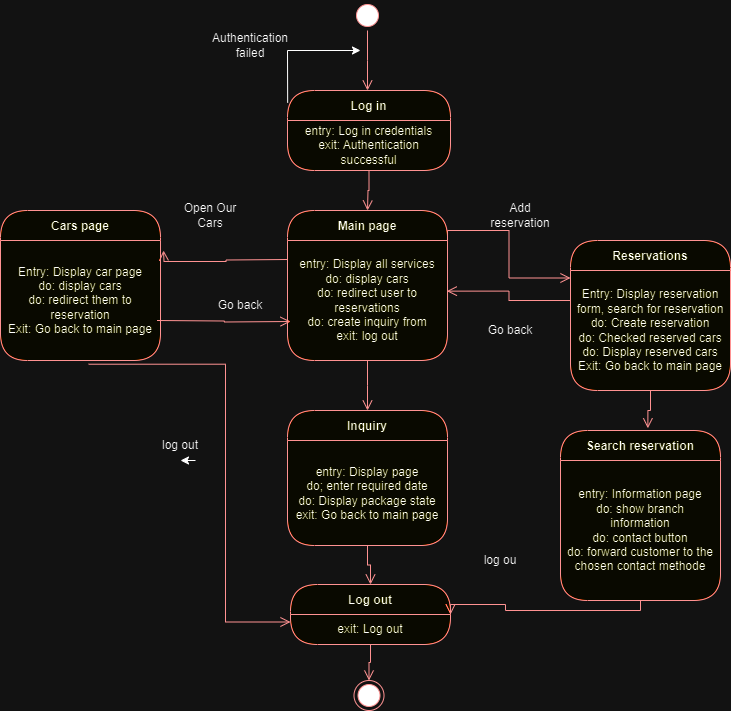

The diagram above was exported from draw.io. Its source (the exported page's mxGraphModel, read from the mxfile embedded in the PNG):
<mxGraphModel dx="1804" dy="657" grid="1" gridSize="10" guides="1" tooltips="1" connect="1" arrows="1" fold="1" page="1" pageScale="1" pageWidth="583" pageHeight="827" math="0" shadow="0">
  <root>
    <mxCell id="0" />
    <mxCell id="1" parent="0" />
    <mxCell id="CSqo6m-lbFWTA64fFOPr-1" value="" style="ellipse;html=1;shape=startState;fillColor=#000000;strokeColor=#ff0000;" parent="1" vertex="1">
      <mxGeometry x="262" width="30" height="30" as="geometry" />
    </mxCell>
    <mxCell id="CSqo6m-lbFWTA64fFOPr-2" value="" style="edgeStyle=orthogonalEdgeStyle;html=1;verticalAlign=bottom;endArrow=open;endSize=8;strokeColor=#ff0000;rounded=0;" parent="1" source="CSqo6m-lbFWTA64fFOPr-1" edge="1">
      <mxGeometry relative="1" as="geometry">
        <mxPoint x="277" y="90" as="targetPoint" />
      </mxGeometry>
    </mxCell>
    <mxCell id="CSqo6m-lbFWTA64fFOPr-3" value="Log in" style="swimlane;fontStyle=1;align=center;verticalAlign=middle;childLayout=stackLayout;horizontal=1;startSize=30;horizontalStack=0;resizeParent=0;resizeLast=1;container=0;fontColor=#000000;collapsible=0;rounded=1;arcSize=30;strokeColor=#ff0000;fillColor=#ffffc0;swimlaneFillColor=#ffffc0;dropTarget=0;" parent="1" vertex="1">
      <mxGeometry x="197" y="90" width="163" height="80" as="geometry" />
    </mxCell>
    <mxCell id="CSqo6m-lbFWTA64fFOPr-6" value="entry: Log in credentials&lt;br&gt;exit: Authentication successful" style="text;html=1;strokeColor=none;fillColor=none;align=center;verticalAlign=middle;spacingLeft=4;spacingRight=4;whiteSpace=wrap;overflow=hidden;rotatable=0;fontColor=#000000;" parent="CSqo6m-lbFWTA64fFOPr-3" vertex="1">
      <mxGeometry y="30" width="163" height="50" as="geometry" />
    </mxCell>
    <mxCell id="CSqo6m-lbFWTA64fFOPr-5" value="" style="edgeStyle=orthogonalEdgeStyle;html=1;verticalAlign=bottom;endArrow=open;endSize=8;strokeColor=#ff0000;rounded=0;" parent="1" source="CSqo6m-lbFWTA64fFOPr-3" edge="1">
      <mxGeometry relative="1" as="geometry">
        <mxPoint x="277" y="210" as="targetPoint" />
      </mxGeometry>
    </mxCell>
    <mxCell id="CSqo6m-lbFWTA64fFOPr-4" value="entry: Log in credentials&lt;br&gt;exit: Authentication successful" style="text;html=1;strokeColor=none;fillColor=none;align=center;verticalAlign=middle;spacingLeft=4;spacingRight=4;whiteSpace=wrap;overflow=hidden;rotatable=0;fontColor=#000000;" parent="1" vertex="1">
      <mxGeometry x="197" y="160" width="163" as="geometry" />
    </mxCell>
    <mxCell id="CSqo6m-lbFWTA64fFOPr-7" value="" style="endArrow=classic;html=1;rounded=0;exitX=0.001;exitY=0.153;exitDx=0;exitDy=0;exitPerimeter=0;" parent="1" source="CSqo6m-lbFWTA64fFOPr-3" edge="1">
      <mxGeometry width="50" height="50" relative="1" as="geometry">
        <mxPoint x="120" y="160" as="sourcePoint" />
        <mxPoint x="270" y="50" as="targetPoint" />
        <Array as="points">
          <mxPoint x="197" y="50" />
        </Array>
      </mxGeometry>
    </mxCell>
    <mxCell id="CSqo6m-lbFWTA64fFOPr-8" value="Authentication failed" style="text;html=1;strokeColor=none;fillColor=none;align=center;verticalAlign=middle;whiteSpace=wrap;rounded=0;" parent="1" vertex="1">
      <mxGeometry x="130" y="30" width="60" height="30" as="geometry" />
    </mxCell>
    <mxCell id="CSqo6m-lbFWTA64fFOPr-9" value="Main page" style="swimlane;fontStyle=1;align=center;verticalAlign=middle;childLayout=stackLayout;horizontal=1;startSize=30;horizontalStack=0;resizeParent=0;resizeLast=1;container=0;fontColor=#000000;collapsible=0;rounded=1;arcSize=30;strokeColor=#ff0000;fillColor=#ffffc0;swimlaneFillColor=#ffffc0;dropTarget=0;" parent="1" vertex="1">
      <mxGeometry x="197" y="210" width="160" height="150" as="geometry" />
    </mxCell>
    <mxCell id="CSqo6m-lbFWTA64fFOPr-10" value="entry: Display all services&lt;br&gt;do: display cars&lt;br&gt;do: redirect user to reservations&lt;br&gt;do: create inquiry from&lt;br&gt;exit: log out" style="text;html=1;strokeColor=none;fillColor=none;align=center;verticalAlign=middle;spacingLeft=4;spacingRight=4;whiteSpace=wrap;overflow=hidden;rotatable=0;fontColor=#000000;" parent="CSqo6m-lbFWTA64fFOPr-9" vertex="1">
      <mxGeometry y="30" width="160" height="120" as="geometry" />
    </mxCell>
    <mxCell id="CSqo6m-lbFWTA64fFOPr-11" value="" style="edgeStyle=orthogonalEdgeStyle;html=1;verticalAlign=bottom;endArrow=open;endSize=8;strokeColor=#ff0000;rounded=0;" parent="1" source="CSqo6m-lbFWTA64fFOPr-9" edge="1">
      <mxGeometry relative="1" as="geometry">
        <mxPoint x="277" y="410" as="targetPoint" />
      </mxGeometry>
    </mxCell>
    <mxCell id="CSqo6m-lbFWTA64fFOPr-12" value="Log out" style="swimlane;fontStyle=1;align=center;verticalAlign=middle;childLayout=stackLayout;horizontal=1;startSize=30;horizontalStack=0;resizeParent=0;resizeLast=1;container=0;fontColor=#000000;collapsible=0;rounded=1;arcSize=30;strokeColor=#ff0000;fillColor=#ffffc0;swimlaneFillColor=#ffffc0;dropTarget=0;" parent="1" vertex="1">
      <mxGeometry x="200" y="584" width="160" height="60" as="geometry" />
    </mxCell>
    <mxCell id="CSqo6m-lbFWTA64fFOPr-13" value="exit: Log out" style="text;html=1;strokeColor=none;fillColor=none;align=center;verticalAlign=middle;spacingLeft=4;spacingRight=4;whiteSpace=wrap;overflow=hidden;rotatable=0;fontColor=#000000;" parent="CSqo6m-lbFWTA64fFOPr-12" vertex="1">
      <mxGeometry y="30" width="160" height="30" as="geometry" />
    </mxCell>
    <mxCell id="CSqo6m-lbFWTA64fFOPr-14" value="" style="edgeStyle=orthogonalEdgeStyle;html=1;verticalAlign=bottom;endArrow=open;endSize=8;strokeColor=#ff0000;rounded=0;entryX=0.5;entryY=0;entryDx=0;entryDy=0;" parent="1" source="CSqo6m-lbFWTA64fFOPr-12" edge="1" target="CSqo6m-lbFWTA64fFOPr-15">
      <mxGeometry relative="1" as="geometry">
        <mxPoint x="280" y="530" as="targetPoint" />
      </mxGeometry>
    </mxCell>
    <mxCell id="CSqo6m-lbFWTA64fFOPr-15" value="" style="ellipse;html=1;shape=endState;fillColor=#000000;strokeColor=#ff0000;" parent="1" vertex="1">
      <mxGeometry x="263.5" y="680" width="30" height="30" as="geometry" />
    </mxCell>
    <mxCell id="CSqo6m-lbFWTA64fFOPr-16" value="Reservations" style="swimlane;fontStyle=1;align=center;verticalAlign=middle;childLayout=stackLayout;horizontal=1;startSize=30;horizontalStack=0;resizeParent=0;resizeLast=1;container=0;fontColor=#000000;collapsible=0;rounded=1;arcSize=30;strokeColor=#ff0000;fillColor=#ffffc0;swimlaneFillColor=#ffffc0;dropTarget=0;" parent="1" vertex="1">
      <mxGeometry x="480" y="240" width="160" height="150" as="geometry" />
    </mxCell>
    <mxCell id="CSqo6m-lbFWTA64fFOPr-17" value="Entry: Display reservation form, search for reservation&lt;br&gt;do: Create reservation&lt;br&gt;do: Checked reserved cars&lt;br&gt;do: Display reserved cars&lt;br&gt;Exit: Go back to main page" style="text;html=1;strokeColor=none;fillColor=none;align=center;verticalAlign=middle;spacingLeft=4;spacingRight=4;whiteSpace=wrap;overflow=hidden;rotatable=0;fontColor=#000000;" parent="CSqo6m-lbFWTA64fFOPr-16" vertex="1">
      <mxGeometry y="30" width="160" height="120" as="geometry" />
    </mxCell>
    <mxCell id="1t1ONSupXYb_rKIsh-Pm-6" value="Entry: Display order page&lt;br&gt;do: Entered required data&lt;br&gt;do: Add another&lt;br&gt;do: Save&lt;br&gt;Exit: Go back to main page" style="text;html=1;strokeColor=none;fillColor=none;align=center;verticalAlign=middle;spacingLeft=4;spacingRight=4;whiteSpace=wrap;overflow=hidden;rotatable=0;fontColor=#000000;" vertex="1" parent="CSqo6m-lbFWTA64fFOPr-16">
      <mxGeometry y="150" width="160" as="geometry" />
    </mxCell>
    <mxCell id="CSqo6m-lbFWTA64fFOPr-19" value="" style="edgeStyle=orthogonalEdgeStyle;html=1;verticalAlign=bottom;endArrow=open;endSize=8;strokeColor=#ff0000;rounded=0;exitX=1;exitY=0;exitDx=0;exitDy=0;entryX=0;entryY=0.25;entryDx=0;entryDy=0;" parent="1" source="CSqo6m-lbFWTA64fFOPr-10" target="CSqo6m-lbFWTA64fFOPr-16" edge="1">
      <mxGeometry relative="1" as="geometry">
        <mxPoint x="570" y="370" as="targetPoint" />
        <mxPoint x="570" y="310" as="sourcePoint" />
      </mxGeometry>
    </mxCell>
    <mxCell id="CSqo6m-lbFWTA64fFOPr-23" value="Add reservation" style="text;html=1;strokeColor=none;fillColor=none;align=center;verticalAlign=middle;whiteSpace=wrap;rounded=0;" parent="1" vertex="1">
      <mxGeometry x="400" y="200" width="60" height="30" as="geometry" />
    </mxCell>
    <mxCell id="CSqo6m-lbFWTA64fFOPr-24" value="" style="edgeStyle=orthogonalEdgeStyle;html=1;verticalAlign=bottom;endArrow=open;endSize=8;strokeColor=#ff0000;rounded=0;exitX=0;exitY=0.25;exitDx=0;exitDy=0;entryX=0.996;entryY=0.422;entryDx=0;entryDy=0;entryPerimeter=0;" parent="1" source="CSqo6m-lbFWTA64fFOPr-17" target="CSqo6m-lbFWTA64fFOPr-10" edge="1">
      <mxGeometry relative="1" as="geometry">
        <mxPoint x="570" y="500" as="targetPoint" />
        <mxPoint x="570" y="430" as="sourcePoint" />
      </mxGeometry>
    </mxCell>
    <mxCell id="CSqo6m-lbFWTA64fFOPr-25" value="Go back" style="text;html=1;strokeColor=none;fillColor=none;align=center;verticalAlign=middle;whiteSpace=wrap;rounded=0;" parent="1" vertex="1">
      <mxGeometry x="390" y="315" width="60" height="30" as="geometry" />
    </mxCell>
    <mxCell id="CSqo6m-lbFWTA64fFOPr-26" value="Inquiry" style="swimlane;fontStyle=1;align=center;verticalAlign=middle;childLayout=stackLayout;horizontal=1;startSize=30;horizontalStack=0;resizeParent=0;resizeLast=1;container=0;fontColor=#000000;collapsible=0;rounded=1;arcSize=30;strokeColor=#ff0000;fillColor=#ffffc0;swimlaneFillColor=#ffffc0;dropTarget=0;" parent="1" vertex="1">
      <mxGeometry x="197" y="410" width="160" height="135" as="geometry" />
    </mxCell>
    <mxCell id="CSqo6m-lbFWTA64fFOPr-27" value="entry: Display page&lt;br&gt;do; enter required date&lt;br&gt;do: Display package state&lt;br&gt;exit: Go back to main page" style="text;html=1;strokeColor=none;fillColor=none;align=center;verticalAlign=middle;spacingLeft=4;spacingRight=4;whiteSpace=wrap;overflow=hidden;rotatable=0;fontColor=#000000;" parent="CSqo6m-lbFWTA64fFOPr-26" vertex="1">
      <mxGeometry y="30" width="160" height="105" as="geometry" />
    </mxCell>
    <mxCell id="CSqo6m-lbFWTA64fFOPr-31" value="Open Our Cars" style="text;html=1;strokeColor=none;fillColor=none;align=center;verticalAlign=middle;whiteSpace=wrap;rounded=0;" parent="1" vertex="1">
      <mxGeometry x="90" y="200" width="60" height="30" as="geometry" />
    </mxCell>
    <mxCell id="CSqo6m-lbFWTA64fFOPr-32" value="Go back" style="text;html=1;strokeColor=none;fillColor=none;align=center;verticalAlign=middle;whiteSpace=wrap;rounded=0;" parent="1" vertex="1">
      <mxGeometry x="120" y="290" width="60" height="30" as="geometry" />
    </mxCell>
    <mxCell id="CSqo6m-lbFWTA64fFOPr-40" value="Search reservation" style="swimlane;fontStyle=1;align=center;verticalAlign=middle;childLayout=stackLayout;horizontal=1;startSize=30;horizontalStack=0;resizeParent=0;resizeLast=1;container=0;fontColor=#000000;collapsible=0;rounded=1;arcSize=30;strokeColor=#ff0000;fillColor=#ffffc0;swimlaneFillColor=#ffffc0;dropTarget=0;" parent="1" vertex="1">
      <mxGeometry x="470" y="430" width="160" height="170" as="geometry" />
    </mxCell>
    <mxCell id="CSqo6m-lbFWTA64fFOPr-41" value="entry: Information page&lt;br&gt;do: show branch information&lt;br&gt;do: contact button&lt;br&gt;do: forward customer to the chosen contact methode&lt;br&gt;" style="text;html=1;strokeColor=none;fillColor=none;align=center;verticalAlign=middle;spacingLeft=4;spacingRight=4;whiteSpace=wrap;overflow=hidden;rotatable=0;fontColor=#000000;" parent="CSqo6m-lbFWTA64fFOPr-40" vertex="1">
      <mxGeometry y="30" width="160" height="140" as="geometry" />
    </mxCell>
    <mxCell id="CSqo6m-lbFWTA64fFOPr-43" value="log ou" style="text;html=1;strokeColor=none;fillColor=none;align=center;verticalAlign=middle;whiteSpace=wrap;rounded=0;" parent="1" vertex="1">
      <mxGeometry x="380" y="545" width="60" height="30" as="geometry" />
    </mxCell>
    <mxCell id="CSqo6m-lbFWTA64fFOPr-47" value="" style="edgeStyle=orthogonalEdgeStyle;html=1;verticalAlign=bottom;endArrow=open;endSize=8;strokeColor=#ff0000;rounded=0;exitX=0.551;exitY=1.031;exitDx=0;exitDy=0;entryX=0;entryY=0.25;entryDx=0;entryDy=0;exitPerimeter=0;" parent="1" source="1t1ONSupXYb_rKIsh-Pm-2" target="CSqo6m-lbFWTA64fFOPr-13" edge="1">
      <mxGeometry relative="1" as="geometry">
        <mxPoint x="20" y="420" as="targetPoint" />
        <mxPoint x="197" y="490" as="sourcePoint" />
      </mxGeometry>
    </mxCell>
    <mxCell id="CSqo6m-lbFWTA64fFOPr-48" value="log out" style="text;html=1;strokeColor=none;fillColor=none;align=center;verticalAlign=middle;whiteSpace=wrap;rounded=0;" parent="1" vertex="1">
      <mxGeometry x="60" y="430" width="60" height="30" as="geometry" />
    </mxCell>
    <mxCell id="CSqo6m-lbFWTA64fFOPr-30" value="" style="edgeStyle=orthogonalEdgeStyle;html=1;verticalAlign=bottom;endArrow=open;endSize=8;strokeColor=#ff0000;rounded=0;exitX=0.5;exitY=1;exitDx=0;exitDy=0;entryX=0.5;entryY=0;entryDx=0;entryDy=0;" parent="1" source="CSqo6m-lbFWTA64fFOPr-27" target="CSqo6m-lbFWTA64fFOPr-12" edge="1">
      <mxGeometry relative="1" as="geometry">
        <mxPoint x="76.36000000000013" y="180" as="targetPoint" />
        <mxPoint x="200" y="189.36" as="sourcePoint" />
      </mxGeometry>
    </mxCell>
    <mxCell id="1t1ONSupXYb_rKIsh-Pm-1" value="Cars page" style="swimlane;fontStyle=1;align=center;verticalAlign=middle;childLayout=stackLayout;horizontal=1;startSize=30;horizontalStack=0;resizeParent=0;resizeLast=1;container=0;fontColor=#000000;collapsible=0;rounded=1;arcSize=30;strokeColor=#ff0000;fillColor=#ffffc0;swimlaneFillColor=#ffffc0;dropTarget=0;" vertex="1" parent="1">
      <mxGeometry x="-90" y="210" width="160" height="150" as="geometry" />
    </mxCell>
    <mxCell id="1t1ONSupXYb_rKIsh-Pm-2" value="Entry: Display car page&lt;br&gt;do: display cars&lt;br&gt;do: redirect them to reservation&lt;br&gt;Exit: Go back to main page" style="text;html=1;strokeColor=none;fillColor=none;align=center;verticalAlign=middle;spacingLeft=4;spacingRight=4;whiteSpace=wrap;overflow=hidden;rotatable=0;fontColor=#000000;" vertex="1" parent="1t1ONSupXYb_rKIsh-Pm-1">
      <mxGeometry y="30" width="160" height="120" as="geometry" />
    </mxCell>
    <mxCell id="1t1ONSupXYb_rKIsh-Pm-3" value="" style="edgeStyle=orthogonalEdgeStyle;html=1;verticalAlign=bottom;endArrow=open;endSize=8;strokeColor=#ff0000;rounded=0;exitX=1;exitY=0;exitDx=0;exitDy=0;" edge="1" parent="1">
      <mxGeometry relative="1" as="geometry">
        <mxPoint x="200" y="321" as="targetPoint" />
        <mxPoint x="66.5" y="320" as="sourcePoint" />
      </mxGeometry>
    </mxCell>
    <mxCell id="1t1ONSupXYb_rKIsh-Pm-4" value="" style="edgeStyle=orthogonalEdgeStyle;html=1;verticalAlign=bottom;endArrow=open;endSize=8;strokeColor=#ff0000;rounded=0;exitX=0;exitY=0.25;exitDx=0;exitDy=0;entryX=0.996;entryY=0.422;entryDx=0;entryDy=0;entryPerimeter=0;" edge="1" parent="1">
      <mxGeometry relative="1" as="geometry">
        <mxPoint x="73" y="250" as="targetPoint" />
        <mxPoint x="197" y="259" as="sourcePoint" />
      </mxGeometry>
    </mxCell>
    <mxCell id="1t1ONSupXYb_rKIsh-Pm-5" style="edgeStyle=orthogonalEdgeStyle;rounded=0;orthogonalLoop=1;jettySize=auto;html=1;exitX=0.75;exitY=1;exitDx=0;exitDy=0;entryX=0.5;entryY=1;entryDx=0;entryDy=0;" edge="1" parent="1" source="CSqo6m-lbFWTA64fFOPr-48" target="CSqo6m-lbFWTA64fFOPr-48">
      <mxGeometry relative="1" as="geometry" />
    </mxCell>
    <mxCell id="1t1ONSupXYb_rKIsh-Pm-7" value="" style="edgeStyle=orthogonalEdgeStyle;html=1;verticalAlign=bottom;endArrow=open;endSize=8;strokeColor=#ff0000;rounded=0;exitX=0.5;exitY=1;exitDx=0;exitDy=0;entryX=0.546;entryY=-0.013;entryDx=0;entryDy=0;entryPerimeter=0;" edge="1" parent="1" source="CSqo6m-lbFWTA64fFOPr-17" target="CSqo6m-lbFWTA64fFOPr-40">
      <mxGeometry relative="1" as="geometry">
        <mxPoint x="503" y="460" as="targetPoint" />
        <mxPoint x="380" y="422" as="sourcePoint" />
      </mxGeometry>
    </mxCell>
    <mxCell id="1t1ONSupXYb_rKIsh-Pm-8" value="" style="edgeStyle=orthogonalEdgeStyle;html=1;verticalAlign=bottom;endArrow=open;endSize=8;strokeColor=#ff0000;rounded=0;exitX=0.5;exitY=1;exitDx=0;exitDy=0;entryX=1;entryY=0;entryDx=0;entryDy=0;" edge="1" parent="1" source="CSqo6m-lbFWTA64fFOPr-41" target="CSqo6m-lbFWTA64fFOPr-13">
      <mxGeometry relative="1" as="geometry">
        <mxPoint x="583" y="698" as="targetPoint" />
        <mxPoint x="460" y="660" as="sourcePoint" />
      </mxGeometry>
    </mxCell>
  </root>
</mxGraphModel>